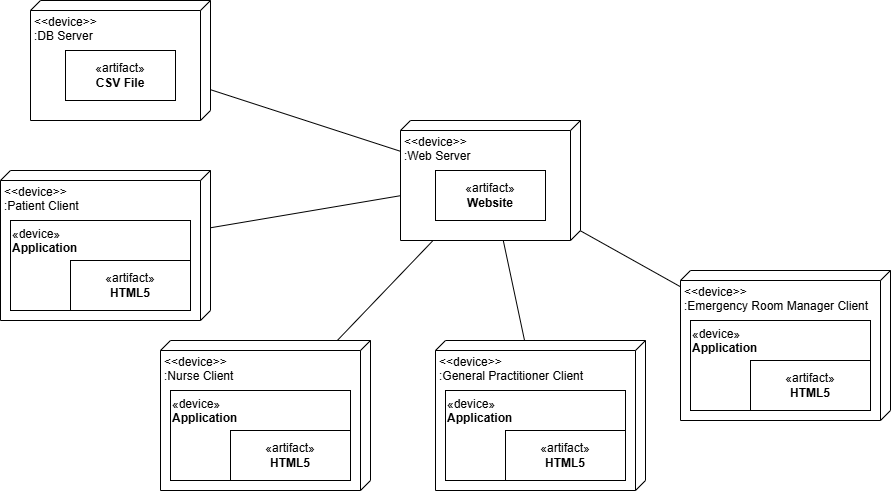

The diagram above was exported from draw.io. Its source (the exported page's mxGraphModel, read from the mxfile embedded in the PNG):
<mxGraphModel dx="794" dy="420" grid="1" gridSize="10" guides="1" tooltips="1" connect="1" arrows="1" fold="1" page="1" pageScale="1" pageWidth="850" pageHeight="1100" math="0" shadow="0">
  <root>
    <mxCell id="0" />
    <mxCell id="1" parent="0" />
    <mxCell id="X8aGXZLYWT5mc5Aefz2K-1" value="&amp;lt;&amp;lt;device&amp;gt;&amp;gt;&lt;div&gt;:DB Server&lt;/div&gt;" style="verticalAlign=top;align=left;spacingTop=8;spacingLeft=2;spacingRight=12;shape=cube;size=10;direction=south;fontStyle=0;html=1;whiteSpace=wrap;" parent="1" vertex="1">
      <mxGeometry x="140" y="90" width="180" height="120" as="geometry" />
    </mxCell>
    <mxCell id="X8aGXZLYWT5mc5Aefz2K-2" value="&amp;lt;&amp;lt;device&amp;gt;&amp;gt;&lt;div&gt;:Web Server&lt;/div&gt;" style="verticalAlign=top;align=left;spacingTop=8;spacingLeft=2;spacingRight=12;shape=cube;size=10;direction=south;fontStyle=0;html=1;whiteSpace=wrap;" parent="1" vertex="1">
      <mxGeometry x="510" y="210" width="180" height="120" as="geometry" />
    </mxCell>
    <mxCell id="X8aGXZLYWT5mc5Aefz2K-4" value="" style="endArrow=none;html=1;rounded=0;" parent="1" source="X8aGXZLYWT5mc5Aefz2K-1" target="X8aGXZLYWT5mc5Aefz2K-2" edge="1">
      <mxGeometry relative="1" as="geometry">
        <mxPoint x="300" y="260" as="sourcePoint" />
        <mxPoint x="460" y="260" as="targetPoint" />
      </mxGeometry>
    </mxCell>
    <mxCell id="X8aGXZLYWT5mc5Aefz2K-5" value="&amp;lt;&amp;lt;device&amp;gt;&amp;gt;&lt;div&gt;:Patient Client&lt;/div&gt;" style="verticalAlign=top;align=left;spacingTop=8;spacingLeft=2;spacingRight=12;shape=cube;size=10;direction=south;fontStyle=0;html=1;whiteSpace=wrap;" parent="1" vertex="1">
      <mxGeometry x="110" y="260" width="210" height="150" as="geometry" />
    </mxCell>
    <mxCell id="X8aGXZLYWT5mc5Aefz2K-6" value="" style="endArrow=none;html=1;rounded=0;" parent="1" source="X8aGXZLYWT5mc5Aefz2K-5" target="X8aGXZLYWT5mc5Aefz2K-2" edge="1">
      <mxGeometry relative="1" as="geometry">
        <mxPoint x="330" y="189" as="sourcePoint" />
        <mxPoint x="520" y="251" as="targetPoint" />
      </mxGeometry>
    </mxCell>
    <mxCell id="X8aGXZLYWT5mc5Aefz2K-7" value="«artifact»&lt;br&gt;&lt;b&gt;CSV File&lt;/b&gt;" style="html=1;whiteSpace=wrap;" parent="1" vertex="1">
      <mxGeometry x="175" y="140" width="110" height="50" as="geometry" />
    </mxCell>
    <mxCell id="X8aGXZLYWT5mc5Aefz2K-8" value="«artifact»&lt;br&gt;&lt;b&gt;Website&lt;/b&gt;" style="html=1;whiteSpace=wrap;" parent="1" vertex="1">
      <mxGeometry x="545" y="260" width="110" height="50" as="geometry" />
    </mxCell>
    <mxCell id="X8aGXZLYWT5mc5Aefz2K-9" value="«device»&lt;br&gt;&lt;b&gt;Application&lt;/b&gt;" style="html=1;whiteSpace=wrap;align=left;verticalAlign=top;" parent="1" vertex="1">
      <mxGeometry x="120" y="310" width="180" height="90" as="geometry" />
    </mxCell>
    <mxCell id="X8aGXZLYWT5mc5Aefz2K-11" value="«artifact»&lt;br&gt;&lt;b&gt;HTML5&lt;/b&gt;" style="html=1;whiteSpace=wrap;" parent="1" vertex="1">
      <mxGeometry x="180" y="350" width="120" height="50" as="geometry" />
    </mxCell>
    <mxCell id="eUTtkmBerpi-PXUyyY6c-1" value="&amp;lt;&amp;lt;device&amp;gt;&amp;gt;&lt;div&gt;:Nurse Client&lt;/div&gt;" style="verticalAlign=top;align=left;spacingTop=8;spacingLeft=2;spacingRight=12;shape=cube;size=10;direction=south;fontStyle=0;html=1;whiteSpace=wrap;" vertex="1" parent="1">
      <mxGeometry x="270" y="430" width="210" height="150" as="geometry" />
    </mxCell>
    <mxCell id="eUTtkmBerpi-PXUyyY6c-2" value="«device»&lt;br&gt;&lt;b&gt;Application&lt;/b&gt;" style="html=1;whiteSpace=wrap;align=left;verticalAlign=top;" vertex="1" parent="1">
      <mxGeometry x="280" y="480" width="180" height="90" as="geometry" />
    </mxCell>
    <mxCell id="eUTtkmBerpi-PXUyyY6c-3" value="«artifact»&lt;br&gt;&lt;b&gt;HTML5&lt;/b&gt;" style="html=1;whiteSpace=wrap;" vertex="1" parent="1">
      <mxGeometry x="340" y="520" width="120" height="50" as="geometry" />
    </mxCell>
    <mxCell id="eUTtkmBerpi-PXUyyY6c-4" value="" style="endArrow=none;html=1;rounded=0;" edge="1" parent="1" source="eUTtkmBerpi-PXUyyY6c-1" target="X8aGXZLYWT5mc5Aefz2K-2">
      <mxGeometry relative="1" as="geometry">
        <mxPoint x="330" y="327" as="sourcePoint" />
        <mxPoint x="520" y="295" as="targetPoint" />
      </mxGeometry>
    </mxCell>
    <mxCell id="eUTtkmBerpi-PXUyyY6c-5" value="&amp;lt;&amp;lt;device&amp;gt;&amp;gt;&lt;div&gt;:General Practitioner Client&lt;/div&gt;" style="verticalAlign=top;align=left;spacingTop=8;spacingLeft=2;spacingRight=12;shape=cube;size=10;direction=south;fontStyle=0;html=1;whiteSpace=wrap;" vertex="1" parent="1">
      <mxGeometry x="545" y="430" width="210" height="150" as="geometry" />
    </mxCell>
    <mxCell id="eUTtkmBerpi-PXUyyY6c-6" value="«device»&lt;br&gt;&lt;b&gt;Application&lt;/b&gt;" style="html=1;whiteSpace=wrap;align=left;verticalAlign=top;" vertex="1" parent="1">
      <mxGeometry x="555" y="480" width="180" height="90" as="geometry" />
    </mxCell>
    <mxCell id="eUTtkmBerpi-PXUyyY6c-7" value="«artifact»&lt;br&gt;&lt;b&gt;HTML5&lt;/b&gt;" style="html=1;whiteSpace=wrap;" vertex="1" parent="1">
      <mxGeometry x="615" y="520" width="120" height="50" as="geometry" />
    </mxCell>
    <mxCell id="eUTtkmBerpi-PXUyyY6c-8" value="" style="endArrow=none;html=1;rounded=0;" edge="1" parent="1" source="eUTtkmBerpi-PXUyyY6c-5" target="X8aGXZLYWT5mc5Aefz2K-2">
      <mxGeometry relative="1" as="geometry">
        <mxPoint x="457" y="440" as="sourcePoint" />
        <mxPoint x="553" y="340" as="targetPoint" />
      </mxGeometry>
    </mxCell>
    <mxCell id="eUTtkmBerpi-PXUyyY6c-9" value="&amp;lt;&amp;lt;device&amp;gt;&amp;gt;&lt;div&gt;:Emergency Room Manager Client&lt;/div&gt;" style="verticalAlign=top;align=left;spacingTop=8;spacingLeft=2;spacingRight=12;shape=cube;size=10;direction=south;fontStyle=0;html=1;whiteSpace=wrap;" vertex="1" parent="1">
      <mxGeometry x="790" y="360" width="210" height="150" as="geometry" />
    </mxCell>
    <mxCell id="eUTtkmBerpi-PXUyyY6c-10" value="«device»&lt;br&gt;&lt;b&gt;Application&lt;/b&gt;" style="html=1;whiteSpace=wrap;align=left;verticalAlign=top;" vertex="1" parent="1">
      <mxGeometry x="800" y="410" width="180" height="90" as="geometry" />
    </mxCell>
    <mxCell id="eUTtkmBerpi-PXUyyY6c-11" value="«artifact»&lt;br&gt;&lt;b&gt;HTML5&lt;/b&gt;" style="html=1;whiteSpace=wrap;" vertex="1" parent="1">
      <mxGeometry x="860" y="450" width="120" height="50" as="geometry" />
    </mxCell>
    <mxCell id="eUTtkmBerpi-PXUyyY6c-12" value="" style="endArrow=none;html=1;rounded=0;" edge="1" parent="1" source="eUTtkmBerpi-PXUyyY6c-9" target="X8aGXZLYWT5mc5Aefz2K-2">
      <mxGeometry relative="1" as="geometry">
        <mxPoint x="644" y="440" as="sourcePoint" />
        <mxPoint x="623" y="340" as="targetPoint" />
      </mxGeometry>
    </mxCell>
  </root>
</mxGraphModel>